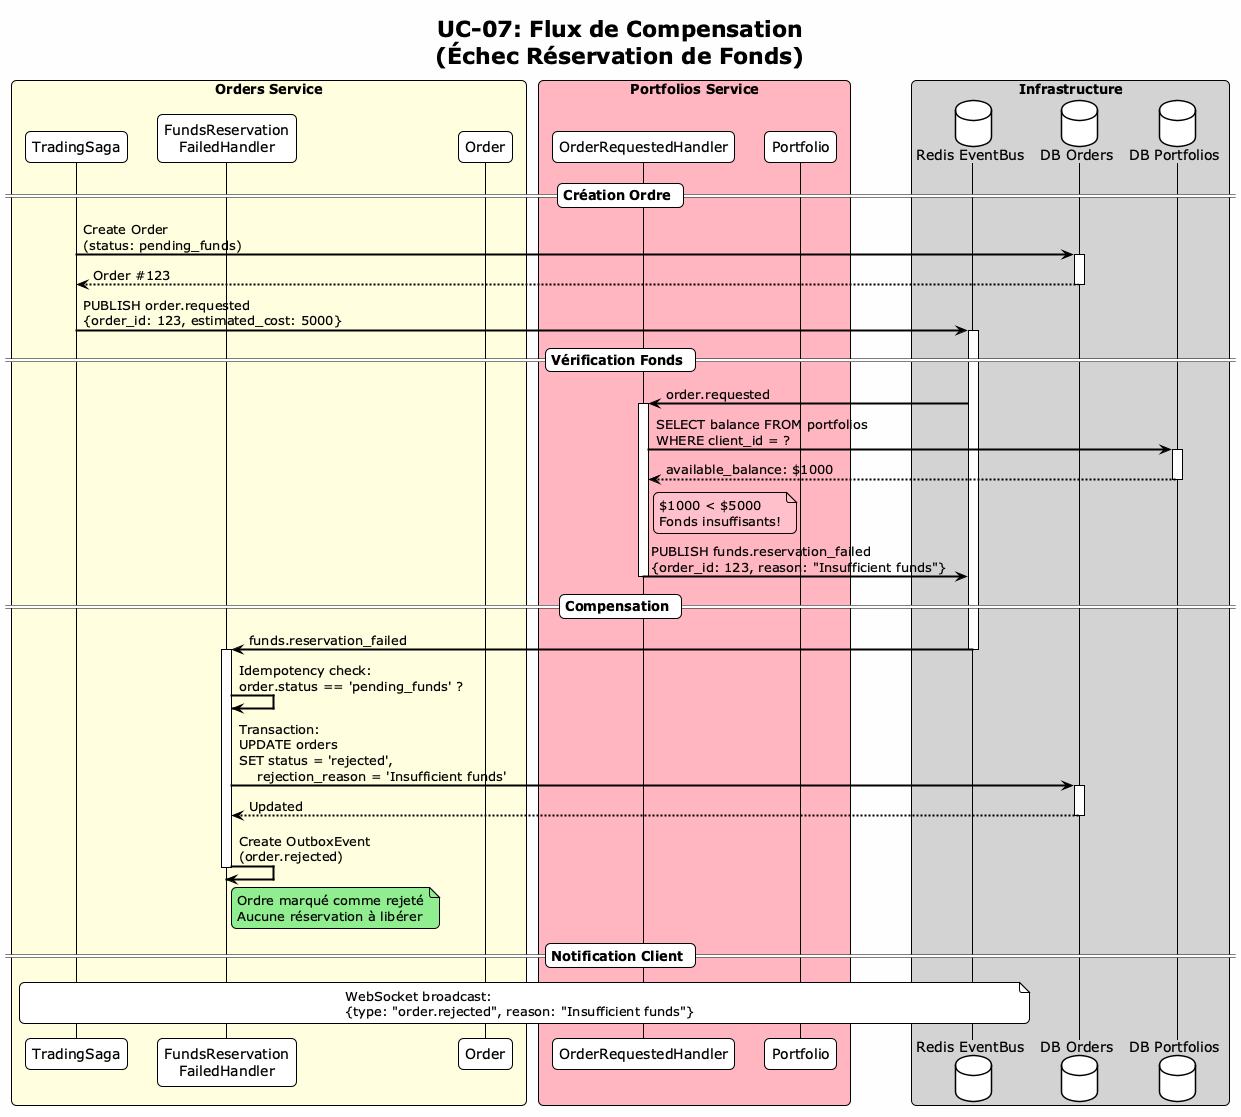

The diagram above was rendered by PlantUML. Its source (embedded in the PNG):
@startuml UC07_Compensation_Flow
!theme plain
skinparam backgroundColor #FEFEFE
skinparam sequenceArrowThickness 2
skinparam roundcorner 10

title UC-07: Flux de Compensation\n(Échec Réservation de Fonds)

box "Orders Service" #LightYellow
    participant "TradingSaga" as Saga
    participant "FundsReservation\nFailedHandler" as FRF
    participant "Order" as Order
end box

box "Portfolios Service" #LightPink
    participant "OrderRequestedHandler" as ORH
    participant "Portfolio" as PF
end box

box "Infrastructure" #LightGray
    database "Redis EventBus" as Redis
    database "DB Orders" as DBO
    database "DB Portfolios" as DBP
end box

== Création Ordre ==
Saga -> DBO: Create Order\n(status: pending_funds)
activate DBO
DBO --> Saga: Order #123
deactivate DBO

Saga -> Redis: PUBLISH order.requested\n{order_id: 123, estimated_cost: 5000}
activate Redis

== Vérification Fonds ==
Redis -> ORH: order.requested
activate ORH

ORH -> DBP: SELECT balance FROM portfolios\nWHERE client_id = ?
activate DBP
DBP --> ORH: available_balance: $1000
deactivate DBP

note right of ORH #Pink: $1000 < $5000\nFonds insuffisants!

ORH -> Redis: PUBLISH funds.reservation_failed\n{order_id: 123, reason: "Insufficient funds"}
deactivate ORH

== Compensation ==
Redis -> FRF: funds.reservation_failed
deactivate Redis
activate FRF

FRF -> FRF: Idempotency check:\norder.status == 'pending_funds' ?

FRF -> DBO: Transaction:\nUPDATE orders\nSET status = 'rejected',\n    rejection_reason = 'Insufficient funds'
activate DBO
DBO --> FRF: Updated
deactivate DBO

FRF -> FRF: Create OutboxEvent\n(order.rejected)

note right of FRF #LightGreen: Ordre marqué comme rejeté\nAucune réservation à libérer

deactivate FRF

== Notification Client ==
note over Redis, Saga: WebSocket broadcast:\n{type: "order.rejected", reason: "Insufficient funds"}

@enduml